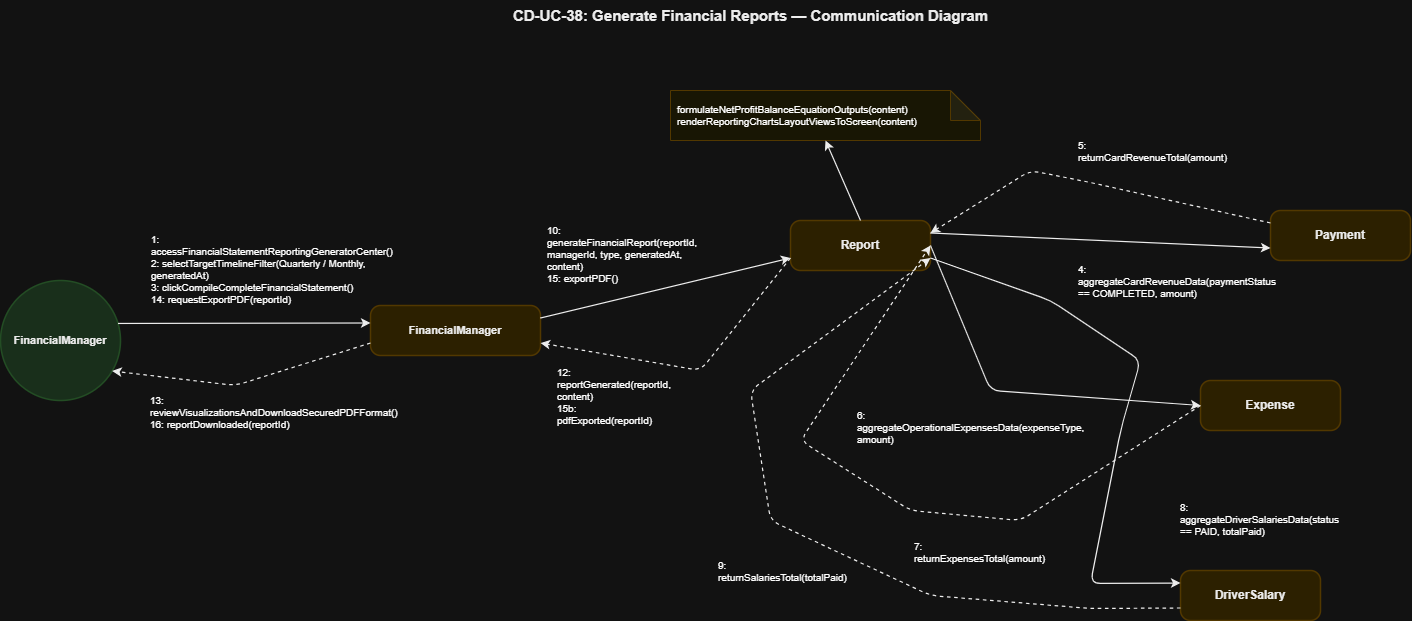

The diagram above was exported from draw.io. Its source (the exported page's mxGraphModel, read from the mxfile embedded in the PNG):
<mxGraphModel dx="2198" dy="744" grid="1" gridSize="10" guides="1" tooltips="1" connect="1" arrows="1" fold="1" page="1" pageScale="1" pageWidth="850" pageHeight="1100" math="0" shadow="0">
  <root>
    <mxCell id="0" />
    <mxCell id="1" parent="0" />
    <mxCell id="T" parent="1" style="text;html=1;strokeColor=none;fillColor=none;align=center;fontSize=15;fontStyle=1;fontFamily=Helvetica;fontColor=#000000;" value="CD-UC-38: Generate Financial Reports — Communication Diagram" vertex="1">
      <mxGeometry height="40" width="900" x="360" y="30" as="geometry" />
    </mxCell>
    <mxCell id="actor" parent="1" style="ellipse;whiteSpace=wrap;html=1;fillColor=#D2EBD4;strokeColor=#A5D6A7;strokeWidth=1.5;fontSize=11;fontStyle=1;fontFamily=Helvetica;fontColor=#000000;align=center;" value="FinancialManager" vertex="1">
      <mxGeometry height="120" width="120" x="60" y="310" as="geometry" />
    </mxCell>
    <mxCell id="fm" parent="1" style="rounded=1;whiteSpace=wrap;html=1;fillColor=#FCEFC2;strokeColor=#F0D17D;strokeWidth=1.5;fontSize=11;fontStyle=1;fontFamily=Helvetica;fontColor=#000000;arcSize=20;" value="FinancialManager" vertex="1">
      <mxGeometry height="50" width="170" x="430" y="335" as="geometry" />
    </mxCell>
    <mxCell id="rpt" parent="1" style="rounded=1;whiteSpace=wrap;html=1;fillColor=#FCEFC2;strokeColor=#F0D17D;strokeWidth=1.5;fontSize=12;fontStyle=1;fontFamily=Helvetica;fontColor=#000000;arcSize=20;" value="Report" vertex="1">
      <mxGeometry height="50" width="140" x="850" y="250" as="geometry" />
    </mxCell>
    <mxCell id="pay" parent="1" style="rounded=1;whiteSpace=wrap;html=1;fillColor=#FCEFC2;strokeColor=#F0D17D;strokeWidth=1.5;fontSize=12;fontStyle=1;fontFamily=Helvetica;fontColor=#000000;arcSize=20;" value="Payment" vertex="1">
      <mxGeometry height="50" width="140" x="1330" y="240" as="geometry" />
    </mxCell>
    <mxCell id="exp" parent="1" style="rounded=1;whiteSpace=wrap;html=1;fillColor=#FCEFC2;strokeColor=#F0D17D;strokeWidth=1.5;fontSize=12;fontStyle=1;fontFamily=Helvetica;fontColor=#000000;arcSize=20;" value="Expense" vertex="1">
      <mxGeometry height="50" width="140" x="1260" y="410" as="geometry" />
    </mxCell>
    <mxCell id="ds" parent="1" style="rounded=1;whiteSpace=wrap;html=1;fillColor=#FCEFC2;strokeColor=#F0D17D;strokeWidth=1.5;fontSize=12;fontStyle=1;fontFamily=Helvetica;fontColor=#000000;arcSize=20;" value="DriverSalary" vertex="1">
      <mxGeometry height="50" width="140" x="1240" y="600" as="geometry" />
    </mxCell>
    <mxCell id="rpt_note" parent="1" style="shape=note;whiteSpace=wrap;html=1;backgroundOutline=1;darkOpacity=0.05;fillColor=#FFFDE7;strokeColor=#F0D17D;fontSize=10;fontFamily=Helvetica;align=left;spacingLeft=5;" value="formulateNetProfitBalanceEquationOutputs(content)&#10;renderReportingChartsLayoutViewsToScreen(content)" vertex="1">
      <mxGeometry height="50" width="310" x="730" y="120" as="geometry" />
    </mxCell>
    <mxCell id="L_Act_Fm" edge="1" parent="1" source="actor" style="endArrow=classic;html=1;strokeColor=#000000;strokeWidth=1.2;exitX=1;exitY=0.35;exitDx=0;exitDy=0;entryX=0;entryY=0.35;entryDx=0;entryDy=0;" target="fm">
      <mxGeometry relative="1" as="geometry" />
    </mxCell>
    <mxCell id="M1" connectable="0" parent="L_Act_Fm" style="text;html=1;strokeColor=#D3D3D3;fillColor=#FFFFFF;align=left;verticalAlign=middle;whiteSpace=wrap;rounded=0;fontSize=10;fontFamily=Helvetica;spacingLeft=5;" value="1: accessFinancialStatementReportingGeneratorCenter()&#10;2: selectTargetTimelineFilter(Quarterly / Monthly, generatedAt)&#10;3: clickCompileCompleteFinancialStatement()&#10;14: requestExportPDF(reportId)" vertex="1">
      <mxGeometry relative="1" as="geometry">
        <mxPoint x="-100" y="-55" as="offset" />
      </mxGeometry>
    </mxCell>
    <mxCell id="L_Fm_Act" edge="1" parent="1" source="fm" style="endArrow=classic;html=1;strokeColor=#000000;strokeWidth=1.2;dashed=1;exitX=0;exitY=0.75;exitDx=0;exitDy=0;entryX=0.92;entryY=0.75;entryDx=0;entryDy=0;" target="actor">
      <mxGeometry relative="1" as="geometry">
        <Array as="points">
          <mxPoint x="295" y="415" />
        </Array>
      </mxGeometry>
    </mxCell>
    <mxCell id="M2" connectable="0" parent="L_Fm_Act" style="text;html=1;strokeColor=#D3D3D3;fillColor=#FFFFFF;align=left;verticalAlign=middle;whiteSpace=wrap;rounded=0;fontSize=10;fontFamily=Helvetica;spacingLeft=5;" value="13: reviewVisualizationsAndDownloadSecuredPDFFormat()&#10;16: reportDownloaded(reportId)" vertex="1">
      <mxGeometry relative="1" as="geometry">
        <mxPoint x="-100" y="28" as="offset" />
      </mxGeometry>
    </mxCell>
    <mxCell id="L_Fm_Rpt" edge="1" parent="1" source="fm" style="endArrow=classic;html=1;strokeColor=#000000;strokeWidth=1.2;exitX=1;exitY=0.25;exitDx=0;exitDy=0;entryX=0;entryY=0.75;entryDx=0;entryDy=0;" target="rpt">
      <mxGeometry relative="1" as="geometry" />
    </mxCell>
    <mxCell id="M3" connectable="0" parent="L_Fm_Rpt" style="text;html=1;strokeColor=#D3D3D3;fillColor=#FFFFFF;align=left;verticalAlign=middle;whiteSpace=wrap;rounded=0;fontSize=10;fontFamily=Helvetica;spacingLeft=5;" value="10: generateFinancialReport(reportId, managerId, type, generatedAt, content)&#10;15: exportPDF()" vertex="1">
      <mxGeometry relative="1" as="geometry">
        <mxPoint x="-125" y="-35" as="offset" />
      </mxGeometry>
    </mxCell>
    <mxCell id="L_Rpt_Note" edge="1" parent="1" source="rpt" style="endArrow=classic;html=1;strokeColor=#000000;strokeWidth=1.2;exitX=0.5;exitY=0;exitDx=0;exitDy=0;entryX=0.5;entryY=1;entryDx=0;entryDy=0;" target="rpt_note">
      <mxGeometry relative="1" as="geometry" />
    </mxCell>
    <mxCell id="L_Rpt_Fm" edge="1" parent="1" source="rpt" style="endArrow=classic;html=1;strokeColor=#000000;strokeWidth=1.2;dashed=1;exitX=0;exitY=0.75;exitDx=0;exitDy=0;entryX=1;entryY=0.75;entryDx=0;entryDy=0;" target="fm">
      <mxGeometry relative="1" as="geometry">
        <Array as="points">
          <mxPoint x="760" y="400" />
        </Array>
      </mxGeometry>
    </mxCell>
    <mxCell id="M3r" connectable="0" parent="L_Rpt_Fm" style="text;html=1;strokeColor=#D3D3D3;fillColor=#FFFFFF;align=left;verticalAlign=middle;whiteSpace=wrap;rounded=0;fontSize=10;fontFamily=Helvetica;spacingLeft=5;" value="12: reportGenerated(reportId, content)&#10;15b: pdfExported(reportId)" vertex="1">
      <mxGeometry relative="1" as="geometry">
        <mxPoint x="-141" y="26" as="offset" />
      </mxGeometry>
    </mxCell>
    <mxCell id="L_Rpt_Pay" edge="1" parent="1" source="rpt" style="endArrow=classic;html=1;strokeColor=#000000;strokeWidth=1.2;exitX=1;exitY=0.25;exitDx=0;exitDy=0;entryX=0;entryY=0.75;entryDx=0;entryDy=0;" target="pay">
      <mxGeometry relative="1" as="geometry" />
    </mxCell>
    <mxCell id="M4" connectable="0" parent="L_Rpt_Pay" style="text;html=1;strokeColor=#D3D3D3;fillColor=#FFFFFF;align=left;verticalAlign=middle;whiteSpace=wrap;rounded=0;fontSize=10;fontFamily=Helvetica;spacingLeft=5;" value="4: aggregateCardRevenueData(paymentStatus == COMPLETED, amount)" vertex="1">
      <mxGeometry relative="1" as="geometry">
        <mxPoint x="-30" y="40" as="offset" />
      </mxGeometry>
    </mxCell>
    <mxCell id="L_Pay_Rpt" edge="1" parent="1" source="pay" style="endArrow=classic;html=1;strokeColor=#000000;strokeWidth=1.2;dashed=1;exitX=0;exitY=0.25;exitDx=0;exitDy=0;entryX=1;entryY=0.25;entryDx=0;entryDy=0;" target="rpt">
      <mxGeometry relative="1" as="geometry">
        <Array as="points">
          <mxPoint x="1150" y="212" />
          <mxPoint x="1090" y="200" />
        </Array>
      </mxGeometry>
    </mxCell>
    <mxCell id="M4r" connectable="0" parent="L_Pay_Rpt" style="text;html=1;strokeColor=#D3D3D3;fillColor=#FFFFFF;align=left;verticalAlign=middle;whiteSpace=wrap;rounded=0;fontSize=10;fontFamily=Helvetica;spacingLeft=5;" value="5: returnCardRevenueTotal(amount)" vertex="1">
      <mxGeometry relative="1" as="geometry">
        <mxPoint x="-21" y="-33" as="offset" />
      </mxGeometry>
    </mxCell>
    <mxCell id="L_Rpt_Exp" edge="1" parent="1" source="rpt" style="endArrow=classic;html=1;strokeColor=#000000;strokeWidth=1.2;exitX=1;exitY=0.5;exitDx=0;exitDy=0;entryX=0;entryY=0.5;entryDx=0;entryDy=0;" target="exp">
      <mxGeometry relative="1" as="geometry">
        <Array as="points">
          <mxPoint x="1050" y="420" />
        </Array>
      </mxGeometry>
    </mxCell>
    <mxCell id="M6" connectable="0" parent="L_Rpt_Exp" style="text;html=1;strokeColor=#D3D3D3;fillColor=#FFFFFF;align=left;verticalAlign=middle;whiteSpace=wrap;rounded=0;fontSize=10;fontFamily=Helvetica;spacingLeft=5;" value="6: aggregateOperationalExpensesData(expenseType, amount)" vertex="1">
      <mxGeometry relative="1" as="geometry">
        <mxPoint x="-167" y="34" as="offset" />
      </mxGeometry>
    </mxCell>
    <mxCell id="L_Exp_Rpt" edge="1" parent="1" source="exp" style="endArrow=classic;html=1;strokeColor=#000000;strokeWidth=1.2;dashed=1;exitX=0;exitY=0.5;exitDx=0;exitDy=0;entryX=1;entryY=0.5;entryDx=0;entryDy=0;" target="rpt">
      <mxGeometry relative="1" as="geometry">
        <Array as="points">
          <mxPoint x="1080" y="550" />
          <mxPoint x="970" y="540" />
          <mxPoint x="860" y="470" />
        </Array>
      </mxGeometry>
    </mxCell>
    <mxCell id="M6r" connectable="0" parent="L_Exp_Rpt" style="text;html=1;strokeColor=#D3D3D3;fillColor=#FFFFFF;align=left;verticalAlign=middle;whiteSpace=wrap;rounded=0;fontSize=10;fontFamily=Helvetica;spacingLeft=5;" value="7: returnExpensesTotal(amount)" vertex="1">
      <mxGeometry relative="1" as="geometry">
        <mxPoint x="14" y="52" as="offset" />
      </mxGeometry>
    </mxCell>
    <mxCell id="L_Rpt_Ds" edge="1" parent="1" source="rpt" style="endArrow=classic;html=1;strokeColor=#000000;strokeWidth=1.2;exitX=1;exitY=0.75;exitDx=0;exitDy=0;entryX=0;entryY=0.25;entryDx=0;entryDy=0;" target="ds">
      <mxGeometry relative="1" as="geometry">
        <Array as="points">
          <mxPoint x="1110" y="330" />
          <mxPoint x="1200" y="390" />
          <mxPoint x="1180" y="460" />
          <mxPoint x="1150" y="613" />
        </Array>
      </mxGeometry>
    </mxCell>
    <mxCell id="M8" connectable="0" parent="L_Rpt_Ds" style="text;html=1;strokeColor=#D3D3D3;fillColor=#FFFFFF;align=left;verticalAlign=middle;whiteSpace=wrap;rounded=0;fontSize=10;fontFamily=Helvetica;spacingLeft=5;" value="8: aggregateDriverSalariesData(status == PAID, totalPaid)" vertex="1">
      <mxGeometry relative="1" as="geometry">
        <mxPoint x="45" y="117" as="offset" />
      </mxGeometry>
    </mxCell>
    <mxCell id="L_Ds_Rpt" edge="1" parent="1" source="ds" style="endArrow=classic;html=1;strokeColor=#000000;strokeWidth=1.2;dashed=1;exitX=0;exitY=0.75;exitDx=0;exitDy=0;entryX=1;entryY=0.75;entryDx=0;entryDy=0;" target="rpt">
      <mxGeometry relative="1" as="geometry">
        <Array as="points">
          <mxPoint x="1150" y="638" />
          <mxPoint x="990" y="625" />
          <mxPoint x="830" y="550" />
          <mxPoint x="810" y="420" />
        </Array>
      </mxGeometry>
    </mxCell>
    <mxCell id="M8r" connectable="0" parent="L_Ds_Rpt" style="text;html=1;strokeColor=#D3D3D3;fillColor=#FFFFFF;align=left;verticalAlign=middle;whiteSpace=wrap;rounded=0;fontSize=10;fontFamily=Helvetica;spacingLeft=5;" value="9: returnSalariesTotal(totalPaid)" vertex="1">
      <mxGeometry relative="1" as="geometry">
        <mxPoint x="-92" y="35" as="offset" />
      </mxGeometry>
    </mxCell>
  </root>
</mxGraphModel>